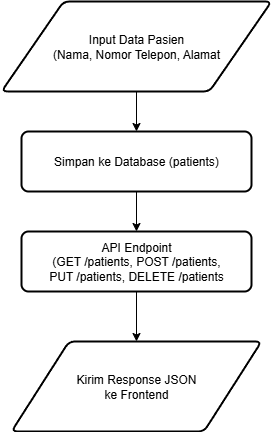

The diagram above was exported from draw.io. Its source (the exported page's mxGraphModel, read from the mxfile embedded in the PNG):
<mxGraphModel dx="1042" dy="562" grid="1" gridSize="10" guides="1" tooltips="1" connect="1" arrows="1" fold="1" page="1" pageScale="1" pageWidth="850" pageHeight="1100" math="0" shadow="0">
  <root>
    <mxCell id="0" />
    <mxCell id="1" parent="0" />
    <mxCell id="z7IgddpcSkph2xtKfuVZ-12" style="edgeStyle=orthogonalEdgeStyle;rounded=0;orthogonalLoop=1;jettySize=auto;html=1;exitX=0.5;exitY=1;exitDx=0;exitDy=0;entryX=0.5;entryY=0;entryDx=0;entryDy=0;" edge="1" parent="1" source="z7IgddpcSkph2xtKfuVZ-5" target="z7IgddpcSkph2xtKfuVZ-7">
      <mxGeometry relative="1" as="geometry" />
    </mxCell>
    <mxCell id="z7IgddpcSkph2xtKfuVZ-5" value="Simpan ke Database (patients)" style="rounded=1;whiteSpace=wrap;html=1;absoluteArcSize=1;arcSize=14;strokeWidth=2;" vertex="1" parent="1">
      <mxGeometry x="320" y="220" width="230" height="60" as="geometry" />
    </mxCell>
    <mxCell id="z7IgddpcSkph2xtKfuVZ-11" style="edgeStyle=orthogonalEdgeStyle;rounded=0;orthogonalLoop=1;jettySize=auto;html=1;exitX=0.5;exitY=1;exitDx=0;exitDy=0;entryX=0.5;entryY=0;entryDx=0;entryDy=0;" edge="1" parent="1" source="z7IgddpcSkph2xtKfuVZ-6" target="z7IgddpcSkph2xtKfuVZ-5">
      <mxGeometry relative="1" as="geometry" />
    </mxCell>
    <mxCell id="z7IgddpcSkph2xtKfuVZ-6" value="Input Data Pasien&lt;br&gt;(Nama, Nomor Telepon, Alamat" style="shape=parallelogram;html=1;strokeWidth=2;perimeter=parallelogramPerimeter;whiteSpace=wrap;rounded=1;arcSize=12;size=0.23;" vertex="1" parent="1">
      <mxGeometry x="300" y="90" width="270" height="90" as="geometry" />
    </mxCell>
    <mxCell id="z7IgddpcSkph2xtKfuVZ-13" style="edgeStyle=orthogonalEdgeStyle;rounded=0;orthogonalLoop=1;jettySize=auto;html=1;exitX=0.5;exitY=1;exitDx=0;exitDy=0;entryX=0.5;entryY=0;entryDx=0;entryDy=0;" edge="1" parent="1" source="z7IgddpcSkph2xtKfuVZ-7" target="z7IgddpcSkph2xtKfuVZ-8">
      <mxGeometry relative="1" as="geometry" />
    </mxCell>
    <mxCell id="z7IgddpcSkph2xtKfuVZ-7" value="API Endpoint&lt;div&gt;(GET /patients, POST /patients,&lt;/div&gt;&lt;div&gt;PUT /patients, DELETE /patients&lt;/div&gt;" style="rounded=1;whiteSpace=wrap;html=1;absoluteArcSize=1;arcSize=14;strokeWidth=2;" vertex="1" parent="1">
      <mxGeometry x="320" y="320" width="230" height="60" as="geometry" />
    </mxCell>
    <mxCell id="z7IgddpcSkph2xtKfuVZ-8" value="Kirim Response JSON&lt;div&gt;ke&amp;nbsp;&lt;span style=&quot;background-color: transparent; color: light-dark(rgb(0, 0, 0), rgb(255, 255, 255));&quot;&gt;Frontend&lt;/span&gt;&lt;/div&gt;" style="shape=parallelogram;html=1;strokeWidth=2;perimeter=parallelogramPerimeter;whiteSpace=wrap;rounded=1;arcSize=12;size=0.23;" vertex="1" parent="1">
      <mxGeometry x="310" y="430" width="250" height="90" as="geometry" />
    </mxCell>
  </root>
</mxGraphModel>